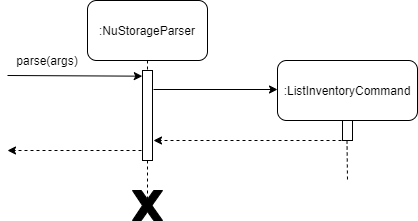

The diagram above was exported from draw.io. Its source (the exported page's mxGraphModel, read from the mxfile embedded in the PNG):
<mxGraphModel dx="1038" dy="548" grid="1" gridSize="10" guides="1" tooltips="1" connect="1" arrows="1" fold="1" page="1" pageScale="1" pageWidth="583" pageHeight="413" background="#ffffff" math="0" shadow="0">
  <root>
    <mxCell id="0" />
    <mxCell id="1" parent="0" />
    <mxCell id="31rxYrXSmXYn5v1Ny9ii-1" value=":NuStorageParser" style="rounded=1;whiteSpace=wrap;html=1;" vertex="1" parent="1">
      <mxGeometry x="160" y="70" width="120" height="60" as="geometry" />
    </mxCell>
    <mxCell id="31rxYrXSmXYn5v1Ny9ii-2" value="" style="endArrow=none;dashed=1;html=1;exitX=0.5;exitY=1;exitDx=0;exitDy=0;" edge="1" parent="1" source="31rxYrXSmXYn5v1Ny9ii-3">
      <mxGeometry width="50" height="50" relative="1" as="geometry">
        <mxPoint x="460" y="320" as="sourcePoint" />
        <mxPoint x="220" y="270" as="targetPoint" />
      </mxGeometry>
    </mxCell>
    <mxCell id="31rxYrXSmXYn5v1Ny9ii-3" value="" style="html=1;points=[];perimeter=orthogonalPerimeter;" vertex="1" parent="1">
      <mxGeometry x="215" y="140" width="10" height="90" as="geometry" />
    </mxCell>
    <mxCell id="31rxYrXSmXYn5v1Ny9ii-4" value="" style="endArrow=none;dashed=1;html=1;exitX=0.5;exitY=1;exitDx=0;exitDy=0;" edge="1" parent="1" source="31rxYrXSmXYn5v1Ny9ii-1" target="31rxYrXSmXYn5v1Ny9ii-3">
      <mxGeometry width="50" height="50" relative="1" as="geometry">
        <mxPoint x="220" y="130" as="sourcePoint" />
        <mxPoint x="220" y="490" as="targetPoint" />
      </mxGeometry>
    </mxCell>
    <mxCell id="31rxYrXSmXYn5v1Ny9ii-5" value="" style="endArrow=classic;html=1;" edge="1" parent="1">
      <mxGeometry width="50" height="50" relative="1" as="geometry">
        <mxPoint x="226" y="159" as="sourcePoint" />
        <mxPoint x="350" y="159" as="targetPoint" />
      </mxGeometry>
    </mxCell>
    <mxCell id="31rxYrXSmXYn5v1Ny9ii-6" value=":ListInventoryCommand" style="rounded=1;whiteSpace=wrap;html=1;" vertex="1" parent="1">
      <mxGeometry x="350" y="130" width="140" height="60" as="geometry" />
    </mxCell>
    <mxCell id="31rxYrXSmXYn5v1Ny9ii-7" value="" style="html=1;points=[];perimeter=orthogonalPerimeter;" vertex="1" parent="1">
      <mxGeometry x="415" y="190" width="10" height="20" as="geometry" />
    </mxCell>
    <mxCell id="31rxYrXSmXYn5v1Ny9ii-8" value="" style="endArrow=classic;html=1;dashed=1;" edge="1" parent="1">
      <mxGeometry width="50" height="50" relative="1" as="geometry">
        <mxPoint x="420" y="210" as="sourcePoint" />
        <mxPoint x="226" y="210" as="targetPoint" />
      </mxGeometry>
    </mxCell>
    <mxCell id="31rxYrXSmXYn5v1Ny9ii-9" value="" style="endArrow=none;dashed=1;html=1;exitX=0.5;exitY=1;exitDx=0;exitDy=0;" edge="1" parent="1">
      <mxGeometry width="50" height="50" relative="1" as="geometry">
        <mxPoint x="419.5" y="210" as="sourcePoint" />
        <mxPoint x="420" y="250" as="targetPoint" />
      </mxGeometry>
    </mxCell>
    <mxCell id="31rxYrXSmXYn5v1Ny9ii-10" value="" style="verticalLabelPosition=bottom;verticalAlign=top;html=1;shape=mxgraph.basic.x;fillColor=#000000;" vertex="1" parent="1">
      <mxGeometry x="205" y="260" width="30" height="30" as="geometry" />
    </mxCell>
    <mxCell id="31rxYrXSmXYn5v1Ny9ii-11" value="" style="endArrow=classic;html=1;entryX=-0.02;entryY=0.063;entryDx=0;entryDy=0;entryPerimeter=0;" edge="1" parent="1" target="31rxYrXSmXYn5v1Ny9ii-3">
      <mxGeometry width="50" height="50" relative="1" as="geometry">
        <mxPoint x="80" y="145" as="sourcePoint" />
        <mxPoint x="360" y="169" as="targetPoint" />
      </mxGeometry>
    </mxCell>
    <mxCell id="31rxYrXSmXYn5v1Ny9ii-12" value="parse(args)" style="text;html=1;strokeColor=none;fillColor=none;align=center;verticalAlign=middle;whiteSpace=wrap;rounded=0;" vertex="1" parent="1">
      <mxGeometry x="100" y="120" width="40" height="20" as="geometry" />
    </mxCell>
    <mxCell id="31rxYrXSmXYn5v1Ny9ii-13" value="" style="endArrow=classic;html=1;dashed=1;" edge="1" parent="1">
      <mxGeometry width="50" height="50" relative="1" as="geometry">
        <mxPoint x="214" y="220" as="sourcePoint" />
        <mxPoint x="80" y="220" as="targetPoint" />
      </mxGeometry>
    </mxCell>
  </root>
</mxGraphModel>